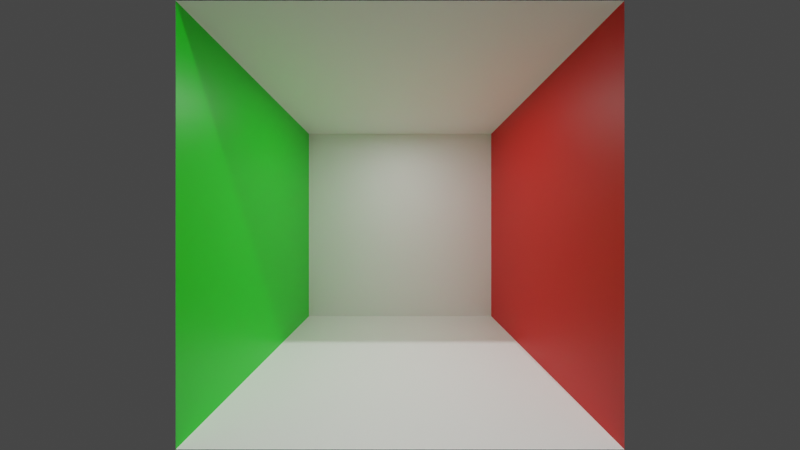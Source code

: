 # Source: CornellBox.blend  (saved by Blender 2.93.21; exported with 4.5.12 LTS)
import bpy
from mathutils import Matrix  # noqa: F401  (used for matrix-valued properties, if any)

bpy.ops.wm.read_factory_settings(use_empty=True)
scene = bpy.context.scene
scene.name = 'Scene'

# ---- collections
col_collection = bpy.data.collections.new('Collection'); scene.collection.children.link(col_collection)

# ---- materials (node trees are filled in below, after node groups)
mat_material = bpy.data.materials.new('Material')
mat_material.alpha_threshold = 0.0
mat_material.line_color = (0.0, 0.0, 0.0, 1.0)
mat_material_001 = bpy.data.materials.new('Material.001')
mat_material_002 = bpy.data.materials.new('Material.002')

# ---- material node trees
mat_material.use_nodes = True; mat_material.node_tree.nodes.clear()
_N = mat_material.node_tree.nodes; _L = mat_material.node_tree.links
n0 = _N.new('ShaderNodeOutputMaterial'); n0.name = 'Material Output'; n0.location = (300, 300)
n1 = _N.new('ShaderNodeBsdfPrincipled'); n1.name = 'Principled BSDF'; n1.location = (10, 300)
n1.distribution = 'GGX'
n1.subsurface_method = 'BURLEY'
n1.inputs[0].default_value = (0.0, 0.8, 0.003496, 1.0)
n1.inputs[2].default_value = 0.4
n1.inputs[3].default_value = 1.45
n1.inputs[27].default_value = (0.0, 0.0, 0.0, 1.0)
n1.inputs[28].default_value = 1.0
_L.new(n1.outputs[0], n0.inputs[0])
n0.is_active_output = True
mat_material_001.use_nodes = True; mat_material_001.node_tree.nodes.clear()
_N = mat_material_001.node_tree.nodes; _L = mat_material_001.node_tree.links
n0 = _N.new('ShaderNodeBsdfPrincipled'); n0.name = 'Principled BSDF'; n0.location = (10, 300)
n0.distribution = 'GGX'
n0.subsurface_method = 'BURLEY'
n0.inputs[0].default_value = (0.8, 0.002083, 0.0, 1.0)
n0.inputs[3].default_value = 1.45
n0.inputs[27].default_value = (0.0, 0.0, 0.0, 1.0)
n0.inputs[28].default_value = 1.0
n1 = _N.new('ShaderNodeOutputMaterial'); n1.name = 'Material Output'; n1.location = (300, 300)
_L.new(n0.outputs[0], n1.inputs[0])
n1.is_active_output = True
mat_material_002.use_nodes = True; mat_material_002.node_tree.nodes.clear()
_N = mat_material_002.node_tree.nodes; _L = mat_material_002.node_tree.links
n0 = _N.new('ShaderNodeBsdfPrincipled'); n0.name = 'Principled BSDF'; n0.location = (10, 300)
n0.distribution = 'GGX'
n0.subsurface_method = 'BURLEY'
n0.inputs[0].default_value = (1.0, 1.0, 1.0, 1.0)
n0.inputs[3].default_value = 1.45
n0.inputs[27].default_value = (0.0, 0.0, 0.0, 1.0)
n0.inputs[28].default_value = 1.0
n1 = _N.new('ShaderNodeOutputMaterial'); n1.name = 'Material Output'; n1.location = (300, 300)
_L.new(n0.outputs[0], n1.inputs[0])
n1.is_active_output = True

# ---- world
world_world = bpy.data.worlds.new('World'); scene.world = world_world
world_world.use_nodes = True; world_world.node_tree.nodes.clear()
_N = world_world.node_tree.nodes; _L = world_world.node_tree.links
n0 = _N.new('ShaderNodeOutputWorld'); n0.name = 'World Output'; n0.location = (300, 300)
n1 = _N.new('ShaderNodeBackground'); n1.name = 'Background'; n1.location = (10, 300)
n1.inputs[0].default_value = (0.05088, 0.05088, 0.05088, 1.0)
_L.new(n1.outputs[0], n0.inputs[0])
n0.is_active_output = True
world_world.color = (0.05088, 0.05088, 0.05088)
world_world.use_sun_shadow = False
world_world.sun_shadow_jitter_overblur = 0.0

# ---- cameras
cam_camera_001 = bpy.data.cameras.new('Camera.001')
cam_camera_001.lens = 13.81
cam_camera_001.lens_unit = 'FOV'

# ---- lights
light_light = bpy.data.lights.new('Light', 'POINT')
light_light.transmission_factor = 0.0
light_light.energy = 1000.0
light_light.shadow_soft_size = 0.1
light_light.shadow_maximum_resolution = 0.006
light_light.use_absolute_resolution = True
light_area = bpy.data.lights.new('Area', 'AREA')
light_area.transmission_factor = 0.0
light_area.energy = 10.21
light_area.shadow_soft_size = 0.5445
light_area.shadow_maximum_resolution = 0.006
light_area.use_absolute_resolution = True
light_area.size = 0.5445
light_area.size_y = 1.0

# ---- meshes
me_cube = bpy.data.meshes.new('Cube')
me_cube.from_pydata([(1.0, 1.0, 1.0), (1.0, 1.0, -1.0), (1.0, -1.0, 1.0), (1.0, -1.0, -1.0), (-1.0, 1.0, 1.0), (-1.0, 1.0, -1.0), (-1.0, -1.0, 1.0), (-1.0, -1.0, -1.0), (1.0, -1.0, 1.0), (1.0, -1.0, -1.0), (-1.0, -1.0, 1.0), (-1.0, -1.0, -1.0)], [], [(0, 4, 6, 2), (7, 6, 4, 5), (5, 1, 3, 7), (5, 4, 0, 1), (9, 8, 10, 11)])
me_cube.polygons.foreach_set('material_index', [2, 2, 2, 1, 0])
_uv = me_cube.uv_layers.new(name='UVMap')
_uv.uv.foreach_set('vector', [0.625, 0.5, 0.875, 0.5, 0.875, 0.75, 0.625, 0.75, 0.375, 0.0, 0.625, 0.0, 0.625, 0.25, 0.375, 0.25, 0.125, 0.5, 0.375, 0.5, 0.375, 0.75, 0.125, 0.75, 0.375, 0.25, 0.625, 0.25, 0.625, 0.5, 0.375, 0.5, 0.375, 0.75, 0.625, 0.75, 0.625, 1.0, 0.375, 1.0])
me_cube.materials.append(mat_material)
me_cube.materials.append(mat_material_001)
me_cube.materials.append(mat_material_002)
me_cube.use_remesh_preserve_volume = False
me_cube.use_remesh_preserve_attributes = False
me_cube.use_mirror_vertex_groups = False
me_cube.update()

# ---- objects
ob_cube = bpy.data.objects.new('Cube', me_cube)
ob_light = bpy.data.objects.new('Light', light_light)
ob_area = bpy.data.objects.new('Area', light_area)
ob_camera = bpy.data.objects.new('Camera', cam_camera_001)

# ---- transforms, parenting, visibility, modifiers, constraints
ob_cube.location = (0.0, 0.0, 0.0)
ob_cube.lock_rotations_4d = False
ob_cube.empty_display_type = 'ARROWS'
ob_cube.lineart.crease_threshold = 0.0
ob_light.location = (4.076, 1.005, 5.904)
ob_light.rotation_euler = (0.6503, 0.05522, 1.866)
ob_light.lock_rotations_4d = False
ob_light.empty_display_type = 'ARROWS'
ob_light.color = (0.0, 0.0, 0.0, 0.0)
ob_light.lineart.crease_threshold = 0.0
ob_area.location = (0.07625, -0.003563, 0.9857)
ob_camera.location = (2.368, 0.0, 0.0)
ob_camera.rotation_euler = (1.571, 0.0, 1.571)

# ---- collection membership
col_collection.objects.link(ob_cube)
col_collection.objects.link(ob_light)
col_collection.objects.link(ob_area)
col_collection.objects.link(ob_camera)

# ---- scene / render settings (as saved in the file)
scene.camera = ob_camera
scene.frame_start = 1; scene.frame_end = 250; scene.frame_set(1)
scene.render.engine = 'CYCLES'
scene.cycles.samples = 128
scene.cycles.sampling_pattern = 'TABULATED_SOBOL'
scene.cycles.use_adaptive_sampling = False
scene.cycles.use_light_tree = False
scene.view_settings.view_transform = 'Filmic'
bpy.context.view_layer.update()
